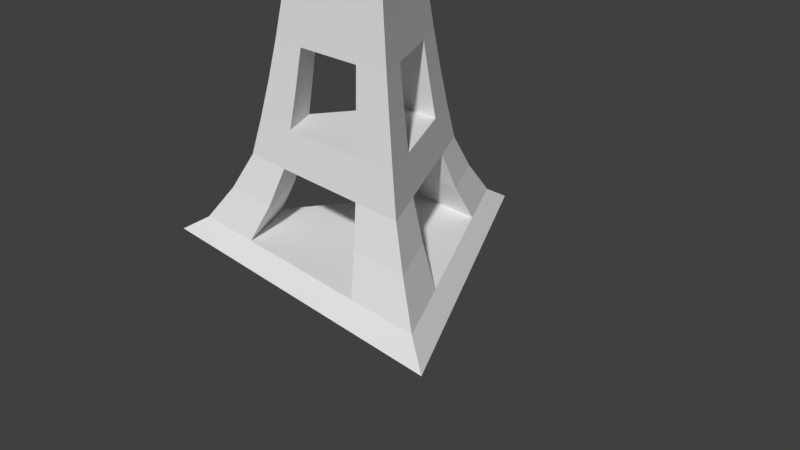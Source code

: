 # Source: Turret_Base_Tri.blend  (saved by Blender 2.79.0; exported with 4.5.12 LTS)
import bpy
from mathutils import Matrix  # noqa: F401  (used for matrix-valued properties, if any)

bpy.ops.wm.read_factory_settings(use_empty=True)
scene = bpy.context.scene
scene.name = 'Scene'

# ---- collections
col_collection_1 = bpy.data.collections.new('Collection 1'); scene.collection.children.link(col_collection_1)

# ---- world
world_world = bpy.data.worlds.new('World'); scene.world = world_world
world_world.color = (0.05088, 0.05088, 0.05088)
world_world.use_sun_shadow = False
world_world.sun_shadow_jitter_overblur = 0.0
world_world.cycles.sampling_method = 'MANUAL'

# ---- cameras
cam_camera = bpy.data.cameras.new('Camera')
cam_camera.clip_end = 100.0
cam_camera.lens = 35.0
cam_camera.sensor_width = 32.0
cam_camera.sensor_height = 18.0
cam_camera.ortho_scale = 7.314
cam_camera.dof.focus_distance = 0.0
cam_camera.dof.aperture_fstop = 128.0

# ---- meshes
me_circle = bpy.data.meshes.new('Circle')
me_circle.from_pydata([(-1.514e-08, -0.01902, -2.668), (-2.311, -0.01902, 1.334), (2.311, -0.01902, 1.334), (-9.918e-09, 0.219, -2.261), (-1.958, 0.219, 1.131), (1.958, 0.219, 1.131), (1.949e-09, 0.7, -1.858), (-1.609, 0.7, 0.9292), (1.609, 0.7, 0.9292), (9.159e-09, 1.2, -1.539), (-1.333, 1.2, 0.7695), (1.333, 1.2, 0.7695), (1.222e-08, 1.7, -1.385), (-1.2, 1.7, 0.6926), (1.2, 1.7, 0.6925), (1.497e-08, 2.2, -1.247), (-1.08, 2.2, 0.6233), (1.08, 2.2, 0.6233), (1.745e-08, 2.7, -1.122), (-0.9716, 2.7, 0.561), (0.9716, 2.7, 0.561), (2.365e-08, 3.2, -1.01), (-0.8745, 3.2, 0.5049), (0.8745, 3.2, 0.5049), (2.923e-08, 3.7, -0.9088), (-0.787, 3.7, 0.4544), (0.787, 3.7, 0.4544), (-1.733, -0.01902, 0.3336), (-1.155, -0.01902, -0.6671), (-0.5777, -0.01902, -1.668), (-1.469, 0.219, 0.2827), (-0.9792, 0.219, -0.5654), (-0.4896, 0.219, -1.413), (-1.207, 0.7, 0.2323), (-0.4024, 0.7, -1.162), (-0.9996, 1.2, 0.1924), (-0.6664, 1.2, -0.3848), (-0.3332, 1.2, -0.9619), (-0.8996, 1.7, 0.1731), (-0.5998, 1.7, -0.3463), (-0.2999, 1.7, -0.8657), (-0.8097, 2.2, 0.1558), (-0.2699, 2.2, -0.7791), (-0.7287, 2.7, 0.1402), (-0.4858, 2.7, -0.2805), (-0.2429, 2.7, -0.7012), (-0.6558, 3.2, 0.1262), (-0.4372, 3.2, -0.2524), (-0.2186, 3.2, -0.6311), (-0.5903, 3.7, 0.1136), (-0.3935, 3.7, -0.2272), (-0.1968, 3.7, -0.568), (1.155, -0.01902, 1.334), (-1.514e-08, -0.01902, 1.334), (-1.155, -0.01902, 1.334), (0.9792, 0.219, 1.131), (-1.228e-08, 0.219, 1.131), (-0.9792, 0.219, 1.131), (0.8047, 0.7, 0.9292), (-0.8047, 0.7, 0.9292), (0.6664, 1.2, 0.7695), (5.96e-08, 1.2, 0.7695), (-0.6664, 1.2, 0.7695), (0.5998, 1.7, 0.6925), (0.0, 1.7, 0.6925), (-0.5998, 1.7, 0.6925), (0.5398, 2.2, 0.6233), (-0.5398, 2.2, 0.6233), (0.4858, 2.7, 0.561), (8.941e-08, 2.7, 0.561), (-0.4858, 2.7, 0.561), (0.4372, 3.2, 0.5049), (8.941e-08, 3.2, 0.5049), (-0.4372, 3.2, 0.5049), (0.3935, 3.7, 0.4544), (8.941e-08, 3.7, 0.4544), (-0.3935, 3.7, 0.4544), (0.5777, -0.01902, -1.668), (1.155, -0.01902, -0.6671), (1.733, -0.01902, 0.3336), (0.4896, 0.219, -1.413), (0.9792, 0.219, -0.5654), (1.469, 0.219, 0.2827), (0.4024, 0.7, -1.162), (1.207, 0.7, 0.2323), (0.3332, 1.2, -0.9619), (0.6664, 1.2, -0.3848), (0.9996, 1.2, 0.1924), (0.2999, 1.7, -0.8657), (0.5998, 1.7, -0.3463), (0.8996, 1.7, 0.1731), (0.2699, 2.2, -0.7791), (0.8097, 2.2, 0.1558), (0.2429, 2.7, -0.7012), (0.4858, 2.7, -0.2805), (0.7287, 2.7, 0.1402), (0.2186, 3.2, -0.6311), (0.4372, 3.2, -0.2524), (0.6558, 3.2, 0.1262), (0.1968, 3.7, -0.568), (0.3935, 3.7, -0.2272), (0.5903, 3.7, 0.1136), (3.453e-08, 4.2, -0.7724), (-0.669, 4.2, 0.3862), (0.669, 4.2, 0.3862), (-0.5017, 4.2, 0.09656), (-0.3345, 4.2, -0.1931), (-0.1672, 4.2, -0.4828), (0.3345, 4.2, 0.3862), (8.568e-08, 4.2, 0.3862), (-0.3345, 4.2, 0.3862), (0.1672, 4.2, -0.4828), (0.3345, 4.2, -0.1931), (0.5017, 4.2, 0.09656), (4.054e-08, 4.7, -0.618), (-0.5352, 4.7, 0.309), (0.5352, 4.7, 0.309), (-0.4014, 4.7, 0.07724), (-0.2676, 4.7, -0.1545), (-0.1338, 4.7, -0.3862), (0.2676, 4.7, 0.309), (8.146e-08, 4.7, 0.309), (-0.2676, 4.7, 0.309), (0.1338, 4.7, -0.3862), (0.2676, 4.7, -0.1545), (0.4014, 4.7, 0.07724), (4.655e-08, 5.2, -0.4635), (-0.4014, 5.2, 0.2317), (0.4014, 5.2, 0.2317), (-0.301, 5.2, 0.05793), (-0.2007, 5.2, -0.1159), (-0.1003, 5.2, -0.2897), (0.2007, 5.2, 0.2317), (7.724e-08, 5.2, 0.2317), (-0.2007, 5.2, 0.2317), (0.1003, 5.2, -0.2897), (0.2007, 5.2, -0.1159), (0.301, 5.2, 0.05793), (5.291e-08, 5.2, -0.3353), (-0.2178, 5.2, 0.04191), (-0.1452, 5.2, -0.08381), (0.1452, 5.2, 0.1676), (-0.1452, 5.2, 0.1676), (0.2178, 5.2, 0.04191), (-0.2903, 5.2, 0.1676), (0.2903, 5.2, 0.1676), (-0.07259, 5.2, -0.2095), (7.511e-08, 5.2, 0.1676), (0.07259, 5.2, -0.2095), (0.1452, 5.2, -0.08381), (5.291e-08, 5.148, -0.3353), (-0.2903, 5.148, 0.1676), (0.2903, 5.148, 0.1676), (-0.2178, 5.148, 0.04191), (-0.1452, 5.148, -0.08381), (-0.07259, 5.148, -0.2095), (0.1452, 5.148, 0.1676), (7.511e-08, 5.148, 0.1676), (-0.1452, 5.148, 0.1676), (0.07259, 5.148, -0.2095), (0.1452, 5.148, -0.08381), (0.2178, 5.148, 0.04191), (5.96e-08, 5.148, -2.25e-07), (-7.947e-08, -0.01902, 8.315e-10), (0.0, -0.01902, -1.184e-07), (0.0, -0.01902, -1.184e-07)], [(79, 81), (1, 164), (0, 163)], [(79, 82, 5, 2), (54, 57, 4, 1), (29, 32, 3, 0), (82, 84, 8, 5), (57, 59, 7, 4), (32, 34, 6, 3), (84, 87, 11, 8), (59, 62, 10, 7), (34, 37, 9, 6), (87, 90, 14, 11), (62, 65, 13, 10), (37, 40, 12, 9), (90, 92, 17, 14), (65, 67, 16, 13), (40, 42, 15, 12), (92, 95, 20, 17), (67, 70, 19, 16), (42, 45, 18, 15), (95, 98, 23, 20), (70, 73, 22, 19), (45, 48, 21, 18), (98, 101, 26, 23), (73, 76, 25, 22), (48, 51, 24, 21), (22, 25, 49, 46), (46, 49, 50, 47), (47, 50, 51, 48), (19, 22, 46, 43), (43, 46, 47, 44), (44, 47, 48, 45), (16, 19, 43, 41), (13, 16, 41, 38), (10, 13, 38, 35), (35, 38, 39, 36), (36, 39, 40, 37), (7, 10, 35, 33), (4, 7, 33, 30), (1, 4, 30, 27), (27, 30, 31, 28), (28, 31, 32, 29), (23, 26, 74, 71), (71, 74, 75, 72), (72, 75, 76, 73), (20, 23, 71, 68), (68, 71, 72, 69), (69, 72, 73, 70), (17, 20, 68, 66), (60, 61, 86, 87), (14, 17, 66, 63), (86, 61, 36), (11, 14, 63, 60), (60, 63, 64, 61), (61, 64, 65, 62), (8, 11, 60, 58), (5, 8, 58, 55), (2, 5, 55, 52), (52, 55, 56, 53), (53, 56, 57, 54), (21, 24, 99, 96), (96, 99, 100, 97), (97, 100, 101, 98), (18, 21, 96, 93), (93, 96, 97, 94), (94, 97, 98, 95), (15, 18, 93, 91), (30, 57, 56, 31), (31, 81, 80, 32), (12, 15, 91, 88), (55, 82, 81, 56), (31, 56, 81), (9, 12, 88, 85), (85, 88, 89, 86), (86, 89, 90, 87), (6, 9, 85, 83), (35, 36, 61, 62), (33, 59, 57, 30), (3, 6, 83, 80), (36, 37, 85, 86), (35, 62, 59, 33), (0, 3, 80, 77), (77, 80, 81, 78), (78, 81, 82, 79), (39, 89, 88, 40), (63, 90, 89, 64), (38, 65, 64, 39), (89, 39, 64), (60, 87, 84, 58), (58, 84, 82, 55), (34, 32, 80, 83), (37, 34, 83, 85), (68, 69, 94, 95), (44, 45, 93, 94), (43, 44, 69, 70), (69, 44, 94), (43, 70, 67, 41), (41, 67, 65, 38), (66, 92, 90, 63), (68, 95, 92, 66), (45, 42, 91, 93), (42, 40, 88, 91), (165, 2, 1), (165, 1, 0), (165, 0, 2), (100, 112, 113, 101), (75, 109, 110, 76), (101, 113, 104, 26), (25, 103, 105, 49), (24, 102, 111, 99), (26, 104, 108, 74), (49, 105, 106, 50), (51, 107, 102, 24), (99, 111, 112, 100), (74, 108, 109, 75), (50, 106, 107, 51), (76, 110, 103, 25), (103, 115, 117, 105), (111, 123, 124, 112), (107, 119, 114, 102), (108, 120, 121, 109), (105, 117, 118, 106), (112, 124, 125, 113), (110, 122, 115, 103), (109, 121, 122, 110), (106, 118, 119, 107), (113, 125, 116, 104), (102, 114, 123, 111), (104, 116, 120, 108), (115, 127, 129, 117), (123, 135, 136, 124), (119, 131, 126, 114), (120, 132, 133, 121), (117, 129, 130, 118), (124, 136, 137, 125), (122, 134, 127, 115), (121, 133, 134, 122), (118, 130, 131, 119), (125, 137, 128, 116), (114, 126, 135, 123), (116, 128, 132, 120), (128, 145, 141, 132), (127, 144, 139, 129), (135, 148, 149, 136), (131, 146, 138, 126), (132, 141, 147, 133), (129, 139, 140, 130), (136, 149, 143, 137), (134, 142, 144, 127), (133, 147, 142, 134), (130, 140, 146, 131), (137, 143, 145, 128), (126, 138, 148, 135), (138, 150, 159, 148), (145, 152, 156, 141), (144, 151, 153, 139), (148, 159, 160, 149), (146, 155, 150, 138), (141, 156, 157, 147), (139, 153, 154, 140), (149, 160, 161, 143), (142, 158, 151, 144), (147, 157, 158, 142), (140, 154, 155, 146), (143, 161, 152, 145), (161, 162, 152), (150, 162, 159), (152, 162, 156), (151, 162, 153), (159, 162, 160), (155, 162, 150), (156, 162, 157), (153, 162, 154), (160, 162, 161), (158, 162, 151), (157, 162, 158), (154, 162, 155)])
_uv = me_circle.uv_layers.new(name='UVMap')
_uv.uv.foreach_set('vector', [0.2069, 0.006961, 0.2366, 0.05972, 0.07167, 0.05969, 0.0123, 0.00693, 0.2069, 0.006961, 0.2366, 0.05972, 0.07167, 0.05969, 0.0123, 0.00693, 0.2069, 0.006961, 0.2366, 0.05972, 0.07167, 0.05969, 0.0123, 0.00693, 0.2366, 0.05972, 0.266, 0.1475, 0.1304, 0.1475, 0.07167, 0.05969, 0.2366, 0.05972, 0.266, 0.1475, 0.1304, 0.1475, 0.07167, 0.05969, 0.2366, 0.05972, 0.266, 0.1475, 0.1304, 0.1475, 0.07167, 0.05969, 0.266, 0.1475, 0.2893, 0.2359, 0.177, 0.236, 0.1304, 0.1475, 0.266, 0.1475, 0.2893, 0.2359, 0.177, 0.236, 0.1304, 0.1475, 0.266, 0.1475, 0.2893, 0.2359, 0.177, 0.236, 0.1304, 0.1475, 0.2893, 0.2359, 0.3005, 0.3212, 0.1995, 0.3212, 0.177, 0.236, 0.2893, 0.2359, 0.3005, 0.3212, 0.1995, 0.3212, 0.177, 0.236, 0.2893, 0.2359, 0.3005, 0.3212, 0.1995, 0.3212, 0.177, 0.236, 0.3005, 0.3212, 0.3106, 0.4062, 0.2197, 0.4062, 0.1995, 0.3212, 0.3005, 0.3212, 0.3106, 0.4062, 0.2197, 0.4062, 0.1995, 0.3212, 0.3005, 0.3212, 0.3106, 0.4062, 0.2197, 0.4062, 0.1995, 0.3212, 0.3106, 0.4062, 0.3197, 0.4911, 0.2379, 0.4911, 0.2197, 0.4062, 0.3106, 0.4062, 0.3197, 0.4911, 0.2379, 0.4911, 0.2197, 0.4062, 0.3106, 0.4062, 0.3197, 0.4911, 0.2379, 0.4911, 0.2197, 0.4062, 0.3197, 0.4911, 0.3279, 0.5758, 0.2543, 0.5758, 0.2379, 0.4911, 0.3197, 0.4911, 0.3279, 0.5758, 0.2543, 0.5758, 0.2379, 0.4911, 0.3197, 0.4911, 0.3279, 0.5758, 0.2543, 0.5758, 0.2379, 0.4911, 0.3279, 0.5758, 0.3353, 0.6605, 0.269, 0.6605, 0.2543, 0.5758, 0.3279, 0.5758, 0.3353, 0.6605, 0.269, 0.6605, 0.2543, 0.5758, 0.3279, 0.5758, 0.3353, 0.6605, 0.269, 0.6605, 0.2543, 0.5758, 0.5489, 0.5758, 0.5341, 0.6605, 0.4678, 0.6605, 0.4752, 0.5758, 0.4752, 0.5758, 0.4678, 0.6605, 0.4016, 0.6605, 0.4016, 0.5758, 0.4016, 0.5758, 0.4016, 0.6605, 0.3353, 0.6605, 0.3279, 0.5758, 0.5652, 0.4911, 0.5489, 0.5758, 0.4752, 0.5758, 0.4834, 0.4911, 0.4834, 0.4911, 0.4752, 0.5758, 0.4016, 0.5758, 0.4016, 0.4911, 0.4016, 0.4911, 0.4016, 0.5758, 0.3279, 0.5758, 0.3197, 0.4911, 0.5834, 0.4062, 0.5652, 0.4911, 0.4834, 0.4911, 0.4925, 0.4062, 0.6036, 0.3212, 0.5834, 0.4062, 0.4925, 0.4062, 0.5026, 0.3212, 0.6261, 0.236, 0.6036, 0.3212, 0.5026, 0.3212, 0.5138, 0.2359, 0.5138, 0.2359, 0.5026, 0.3212, 0.4016, 0.3211, 0.4016, 0.2359, 0.4016, 0.2359, 0.4016, 0.3211, 0.3005, 0.3212, 0.2893, 0.2359, 0.6727, 0.1475, 0.6261, 0.236, 0.5138, 0.2359, 0.5372, 0.1475, 0.7315, 0.05969, 0.6727, 0.1475, 0.5372, 0.1475, 0.5665, 0.05972, 0.7908, 0.006931, 0.7315, 0.05969, 0.5665, 0.05972, 0.5962, 0.006961, 0.5962, 0.006961, 0.5665, 0.05972, 0.4016, 0.05976, 0.4016, 0.007004, 0.4016, 0.007004, 0.4016, 0.05976, 0.2366, 0.05972, 0.2069, 0.006961, 0.5489, 0.5758, 0.5341, 0.6605, 0.4678, 0.6605, 0.4752, 0.5758, 0.4752, 0.5758, 0.4678, 0.6605, 0.4016, 0.6605, 0.4016, 0.5758, 0.4016, 0.5758, 0.4016, 0.6605, 0.3353, 0.6605, 0.3279, 0.5758, 0.5652, 0.4911, 0.5489, 0.5758, 0.4752, 0.5758, 0.4834, 0.4911, 0.4834, 0.4911, 0.4752, 0.5758, 0.4016, 0.5758, 0.4016, 0.4911, 0.4016, 0.4911, 0.4016, 0.5758, 0.3279, 0.5758, 0.3197, 0.4911, 0.5834, 0.4062, 0.5652, 0.4911, 0.4834, 0.4911, 0.4925, 0.4062, 0.8553, 0.355, 0.9077, 0.4457, 0.6981, 0.4457, 0.7505, 0.355, 0.6036, 0.3212, 0.5834, 0.4062, 0.4925, 0.4062, 0.5026, 0.3212, 0.6981, 0.4457, 0.9077, 0.4457, 0.7953, 0.5753, 0.6261, 0.236, 0.6036, 0.3212, 0.5026, 0.3212, 0.5138, 0.2359, 0.5138, 0.2359, 0.5026, 0.3212, 0.4016, 0.3211, 0.4016, 0.2359, 0.4016, 0.2359, 0.4016, 0.3211, 0.3005, 0.3212, 0.2893, 0.2359, 0.6727, 0.1475, 0.6261, 0.236, 0.5138, 0.2359, 0.5372, 0.1475, 0.7315, 0.05969, 0.6727, 0.1475, 0.5372, 0.1475, 0.5665, 0.05972, 0.7908, 0.006931, 0.7315, 0.05969, 0.5665, 0.05972, 0.5962, 0.006961, 0.5962, 0.006961, 0.5665, 0.05972, 0.4016, 0.05976, 0.4016, 0.007004, 0.4016, 0.007004, 0.4016, 0.05976, 0.2366, 0.05972, 0.2069, 0.006961, 0.5489, 0.5758, 0.5341, 0.6605, 0.4678, 0.6605, 0.4752, 0.5758, 0.4752, 0.5758, 0.4678, 0.6605, 0.4016, 0.6605, 0.4016, 0.5758, 0.4016, 0.5758, 0.4016, 0.6605, 0.3353, 0.6605, 0.3279, 0.5758, 0.5652, 0.4911, 0.5489, 0.5758, 0.4752, 0.5758, 0.4834, 0.4911, 0.4834, 0.4911, 0.4752, 0.5758, 0.4016, 0.5758, 0.4016, 0.4911, 0.4016, 0.4911, 0.4016, 0.5758, 0.3279, 0.5758, 0.3197, 0.4911, 0.5834, 0.4062, 0.5652, 0.4911, 0.4834, 0.4911, 0.4925, 0.4062, 0.8501, 0.6787, 0.9334, 0.7516, 0.8704, 0.848, 0.7851, 0.6695, 0.7851, 0.6695, 0.6358, 0.7941, 0.6387, 0.6748, 0.7191, 0.657, 0.6036, 0.3212, 0.5834, 0.4062, 0.4925, 0.4062, 0.5026, 0.3212, 0.7885, 0.9361, 0.6712, 0.9092, 0.6358, 0.7941, 0.8704, 0.848, 0.7851, 0.6695, 0.8704, 0.848, 0.6358, 0.7941, 0.6261, 0.236, 0.6036, 0.3212, 0.5026, 0.3212, 0.5138, 0.2359, 0.5138, 0.2359, 0.5026, 0.3212, 0.4016, 0.3211, 0.4016, 0.2359, 0.4016, 0.2359, 0.4016, 0.3211, 0.3005, 0.3212, 0.2893, 0.2359, 0.6727, 0.1475, 0.6261, 0.236, 0.5138, 0.2359, 0.5372, 0.1475, 0.8502, 0.5889, 0.7953, 0.5753, 0.9077, 0.4457, 0.9397, 0.5421, 0.8564, 0.6369, 0.97, 0.6473, 0.9334, 0.7516, 0.8501, 0.6787, 0.7315, 0.05969, 0.6727, 0.1475, 0.5372, 0.1475, 0.5665, 0.05972, 0.7953, 0.5753, 0.7366, 0.5791, 0.6759, 0.5394, 0.6981, 0.4457, 0.8502, 0.5889, 0.9397, 0.5421, 0.97, 0.6473, 0.8564, 0.6369, 0.7908, 0.006931, 0.7315, 0.05969, 0.5665, 0.05972, 0.5962, 0.006961, 0.5962, 0.006961, 0.5665, 0.05972, 0.4016, 0.05976, 0.4016, 0.007004, 0.4016, 0.007004, 0.4016, 0.05976, 0.2366, 0.05972, 0.2069, 0.006961, 0.7851, 0.6695, 0.6358, 0.7941, 0.6387, 0.6748, 0.7191, 0.657, 0.7885, 0.9361, 0.6712, 0.9092, 0.6358, 0.7941, 0.8704, 0.848, 0.8501, 0.6787, 0.9334, 0.7516, 0.8704, 0.848, 0.7851, 0.6695, 0.6358, 0.7941, 0.7851, 0.6695, 0.8704, 0.848, 0.8553, 0.355, 0.7505, 0.355, 0.7396, 0.2703, 0.8662, 0.2703, 0.8662, 0.2703, 0.7396, 0.2703, 0.7259, 0.1849, 0.8799, 0.1849, 0.7255, 0.6219, 0.7191, 0.657, 0.6387, 0.6748, 0.6449, 0.6032, 0.7366, 0.5791, 0.7255, 0.6219, 0.6449, 0.6032, 0.6759, 0.5394, 0.8553, 0.355, 0.9077, 0.4457, 0.6981, 0.4457, 0.7505, 0.355, 0.7953, 0.5753, 0.7366, 0.5791, 0.6759, 0.5394, 0.6981, 0.4457, 0.8502, 0.5889, 0.7953, 0.5753, 0.9077, 0.4457, 0.9397, 0.5421, 0.9077, 0.4457, 0.7953, 0.5753, 0.6981, 0.4457, 0.8502, 0.5889, 0.9397, 0.5421, 0.97, 0.6473, 0.8564, 0.6369, 0.8564, 0.6369, 0.97, 0.6473, 0.9334, 0.7516, 0.8501, 0.6787, 0.8662, 0.2703, 0.7396, 0.2703, 0.7259, 0.1849, 0.8799, 0.1849, 0.8553, 0.355, 0.7505, 0.355, 0.7396, 0.2703, 0.8662, 0.2703, 0.7366, 0.5791, 0.7255, 0.6219, 0.6449, 0.6032, 0.6759, 0.5394, 0.7255, 0.6219, 0.7191, 0.657, 0.6387, 0.6748, 0.6449, 0.6032, 0.1751, 0.6934, 0.07778, 0.8591, 0.08029, 0.5262, 0.1751, 0.6934, 0.07778, 0.8591, 0.08029, 0.5262, 0.1751, 0.6934, 0.07778, 0.8591, 0.08029, 0.5262, 0.4016, 0.6605, 0.4016, 0.7455, 0.3452, 0.7455, 0.3353, 0.6605, 0.4016, 0.6605, 0.4016, 0.7455, 0.3452, 0.7455, 0.3353, 0.6605, 0.3353, 0.6605, 0.3452, 0.7455, 0.2889, 0.7455, 0.269, 0.6605, 0.5341, 0.6605, 0.5142, 0.7455, 0.4579, 0.7455, 0.4678, 0.6605, 0.5341, 0.6605, 0.5142, 0.7455, 0.4579, 0.7455, 0.4678, 0.6605, 0.5341, 0.6605, 0.5142, 0.7455, 0.4579, 0.7455, 0.4678, 0.6605, 0.4678, 0.6605, 0.4579, 0.7455, 0.4016, 0.7455, 0.4016, 0.6605, 0.3353, 0.6605, 0.3452, 0.7455, 0.2889, 0.7455, 0.269, 0.6605, 0.4678, 0.6605, 0.4579, 0.7455, 0.4016, 0.7455, 0.4016, 0.6605, 0.4678, 0.6605, 0.4579, 0.7455, 0.4016, 0.7455, 0.4016, 0.6605, 0.4016, 0.6605, 0.4016, 0.7455, 0.3452, 0.7455, 0.3353, 0.6605, 0.3353, 0.6605, 0.3452, 0.7455, 0.2889, 0.7455, 0.269, 0.6605, 0.5142, 0.7455, 0.4917, 0.8307, 0.4466, 0.8307, 0.4579, 0.7455, 0.4579, 0.7455, 0.4466, 0.8307, 0.4016, 0.8307, 0.4016, 0.7455, 0.3452, 0.7455, 0.3565, 0.8307, 0.3114, 0.8307, 0.2889, 0.7455, 0.4579, 0.7455, 0.4466, 0.8307, 0.4016, 0.8307, 0.4016, 0.7455, 0.4579, 0.7455, 0.4466, 0.8307, 0.4016, 0.8307, 0.4016, 0.7455, 0.4016, 0.7455, 0.4016, 0.8307, 0.3565, 0.8307, 0.3452, 0.7455, 0.3452, 0.7455, 0.3565, 0.8307, 0.3114, 0.8307, 0.2889, 0.7455, 0.4016, 0.7455, 0.4016, 0.8307, 0.3565, 0.8307, 0.3452, 0.7455, 0.4016, 0.7455, 0.4016, 0.8307, 0.3565, 0.8307, 0.3452, 0.7455, 0.3452, 0.7455, 0.3565, 0.8307, 0.3114, 0.8307, 0.2889, 0.7455, 0.5142, 0.7455, 0.4917, 0.8307, 0.4466, 0.8307, 0.4579, 0.7455, 0.5142, 0.7455, 0.4917, 0.8307, 0.4466, 0.8307, 0.4579, 0.7455, 0.4917, 0.8307, 0.4692, 0.9159, 0.4354, 0.9159, 0.4466, 0.8307, 0.4466, 0.8307, 0.4354, 0.9159, 0.4016, 0.9159, 0.4016, 0.8307, 0.3565, 0.8307, 0.3678, 0.9159, 0.334, 0.9159, 0.3114, 0.8307, 0.4466, 0.8307, 0.4354, 0.9159, 0.4016, 0.9159, 0.4016, 0.8307, 0.4466, 0.8307, 0.4354, 0.9159, 0.4016, 0.9159, 0.4016, 0.8307, 0.4016, 0.8307, 0.4016, 0.9159, 0.3678, 0.9159, 0.3565, 0.8307, 0.3565, 0.8307, 0.3678, 0.9159, 0.334, 0.9159, 0.3114, 0.8307, 0.4016, 0.8307, 0.4016, 0.9159, 0.3678, 0.9159, 0.3565, 0.8307, 0.4016, 0.8307, 0.4016, 0.9159, 0.3678, 0.9159, 0.3565, 0.8307, 0.3565, 0.8307, 0.3678, 0.9159, 0.334, 0.9159, 0.3114, 0.8307, 0.4917, 0.8307, 0.4692, 0.9159, 0.4354, 0.9159, 0.4466, 0.8307, 0.4917, 0.8307, 0.4692, 0.9159, 0.4354, 0.9159, 0.4466, 0.8307, 0.4692, 0.9159, 0.4505, 0.9267, 0.426, 0.9267, 0.4354, 0.9159, 0.4692, 0.9159, 0.4505, 0.9267, 0.426, 0.9267, 0.4354, 0.9159, 0.4354, 0.9159, 0.426, 0.9267, 0.4016, 0.9267, 0.4016, 0.9159, 0.3678, 0.9159, 0.3771, 0.9267, 0.3527, 0.9267, 0.334, 0.9159, 0.4354, 0.9159, 0.426, 0.9267, 0.4016, 0.9267, 0.4016, 0.9159, 0.4354, 0.9159, 0.426, 0.9267, 0.4016, 0.9267, 0.4016, 0.9159, 0.4016, 0.9159, 0.4016, 0.9267, 0.3771, 0.9267, 0.3678, 0.9159, 0.3678, 0.9159, 0.3771, 0.9267, 0.3527, 0.9267, 0.334, 0.9159, 0.4016, 0.9159, 0.4016, 0.9267, 0.3771, 0.9267, 0.3678, 0.9159, 0.4016, 0.9159, 0.4016, 0.9267, 0.3771, 0.9267, 0.3678, 0.9159, 0.3678, 0.9159, 0.3771, 0.9267, 0.3527, 0.9267, 0.334, 0.9159, 0.4692, 0.9159, 0.4505, 0.9267, 0.426, 0.9267, 0.4354, 0.9159, 0.4505, 0.9267, 0.4505, 0.9354, 0.426, 0.9354, 0.426, 0.9267, 0.4505, 0.9267, 0.4505, 0.9354, 0.426, 0.9354, 0.426, 0.9267, 0.4505, 0.9267, 0.4505, 0.9354, 0.426, 0.9354, 0.426, 0.9267, 0.426, 0.9267, 0.426, 0.9354, 0.4016, 0.9354, 0.4016, 0.9267, 0.3771, 0.9267, 0.3771, 0.9354, 0.3527, 0.9354, 0.3527, 0.9267, 0.426, 0.9267, 0.426, 0.9354, 0.4016, 0.9354, 0.4016, 0.9267, 0.426, 0.9267, 0.426, 0.9354, 0.4016, 0.9354, 0.4016, 0.9267, 0.4016, 0.9267, 0.4016, 0.9354, 0.3771, 0.9354, 0.3771, 0.9267, 0.3771, 0.9267, 0.3771, 0.9354, 0.3527, 0.9354, 0.3527, 0.9267, 0.4016, 0.9267, 0.4016, 0.9354, 0.3771, 0.9354, 0.3771, 0.9267, 0.4016, 0.9267, 0.4016, 0.9354, 0.3771, 0.9354, 0.3771, 0.9267, 0.3771, 0.9267, 0.3771, 0.9354, 0.3527, 0.9354, 0.3527, 0.9267, 0.3771, 0.9354, 0.4016, 0.9637, 0.3527, 0.9354, 0.4505, 0.9354, 0.4016, 0.9637, 0.426, 0.9354, 0.4505, 0.9354, 0.4016, 0.9637, 0.426, 0.9354, 0.4505, 0.9354, 0.4016, 0.9637, 0.426, 0.9354, 0.426, 0.9354, 0.4016, 0.9637, 0.4016, 0.9354, 0.3771, 0.9354, 0.4016, 0.9637, 0.3527, 0.9354, 0.426, 0.9354, 0.4016, 0.9637, 0.4016, 0.9354, 0.426, 0.9354, 0.4016, 0.9637, 0.4016, 0.9354, 0.4016, 0.9354, 0.4016, 0.9637, 0.3771, 0.9354, 0.3771, 0.9354, 0.4016, 0.9637, 0.3527, 0.9354, 0.4016, 0.9354, 0.4016, 0.9637, 0.3771, 0.9354, 0.4016, 0.9354, 0.4016, 0.9637, 0.3771, 0.9354])
me_circle.use_remesh_preserve_volume = False
me_circle.use_remesh_preserve_attributes = False
me_circle.use_mirror_vertex_groups = False
me_circle.update()

# ---- objects
ob_circle = bpy.data.objects.new('Circle', me_circle)
ob_camera = bpy.data.objects.new('Camera', cam_camera)

# ---- transforms, parenting, visibility, modifiers, constraints
ob_circle.location = (0.0, 0.0, 0.0)
ob_circle.rotation_euler = (1.571, 0.0, 0.0)
ob_circle.lineart.crease_threshold = 0.0
ob_camera.location = (7.481, -6.508, 5.344)
ob_camera.rotation_euler = (1.109, 0.0, 0.8149)
ob_camera.lock_rotations_4d = False
ob_camera.empty_display_type = 'ARROWS'
ob_camera.color = (0.0, 0.0, 0.0, 0.0)
ob_camera.hide_viewport = True
ob_camera.display_type = 'WIRE'
ob_camera.lineart.crease_threshold = 0.0

# ---- collection membership
col_collection_1.objects.link(ob_circle)
col_collection_1.objects.link(ob_camera)

# ---- scene / render settings (as saved in the file)
scene.camera = ob_camera
scene.frame_start = 1; scene.frame_end = 250; scene.frame_set(1)
scene.render.engine = 'BLENDER_EEVEE_NEXT'
scene.render.resolution_percentage = 50
scene.render.dither_intensity = 0.0
scene.cycles.use_denoising = False
scene.cycles.samples = 128
scene.cycles.sampling_pattern = 'TABULATED_SOBOL'
scene.cycles.use_adaptive_sampling = False
scene.cycles.use_light_tree = False
scene.cycles.blur_glossy = 0.0
scene.cycles.sample_clamp_indirect = 0.0
scene.view_settings.view_transform = 'Standard'
bpy.context.view_layer.update()

# ---- added for rendering (the .blend has no usable light): sun
light_auto_sun = bpy.data.lights.new('AutoSun', 'SUN')
light_auto_sun.energy = 3.0
light_auto_sun.angle = 0.0523599
ob_auto_sun = bpy.data.objects.new('AutoSun', light_auto_sun)
scene.collection.objects.link(ob_auto_sun)
ob_auto_sun.rotation_euler = (0.872665, 0.174533, 0.523599)
bpy.context.view_layer.update()
